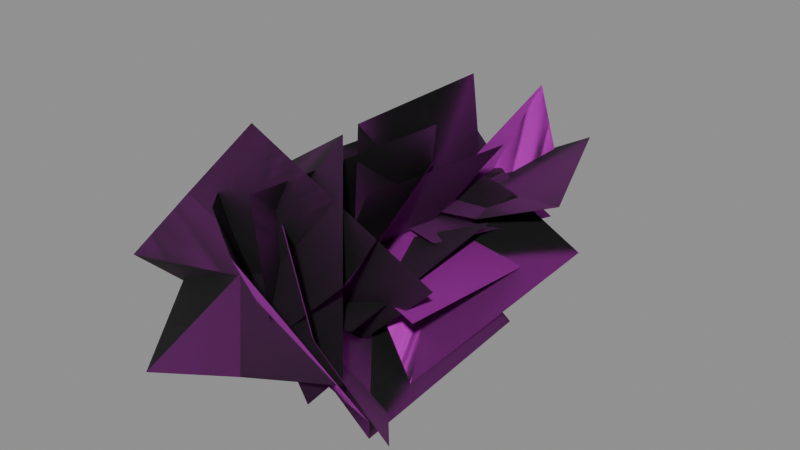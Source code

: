 # Source: BASE_CAVE2.blend  (saved by Blender 5.1.30; exported with 4.5.12 LTS)
import bpy
from mathutils import Matrix  # noqa: F401  (used for matrix-valued properties, if any)

bpy.ops.wm.read_factory_settings(use_empty=True)
scene = bpy.context.scene
scene.name = 'Scene'

# ---- images (referenced by path relative to the original .blend; pixels are not part of the script)
import os
ASSET_DIR = os.environ.get("B2B_ASSET_DIR", "")  # directory of the original .blend (textures are referenced by path, not embedded)
HERE = os.path.dirname(os.path.abspath(__file__))  # packed textures are extracted next to this script under _unpacked/

def load_image(name, relpath, width, height, colorspace="sRGB"):
    """Load a texture the original file referenced (path relative to the .blend, or extracted next to this script)."""
    p = next((c for c in (os.path.join(HERE, relpath), os.path.join(ASSET_DIR, relpath)) if relpath and os.path.exists(c)), "")
    if p:
        img = bpy.data.images.load(p, check_existing=True)
        img.name = name
    else:  # same state as the original file: an image datablock whose file is absent (Cycles renders it pink)
        img = bpy.data.images.new(name, width, height)
        img.source = "FILE"
        img.filepath = "//" + (relpath or name)
    img.colorspace_settings.name = colorspace
    return img
img_caveleaves_webp = load_image('CAVELEAVES.webp', 'CAVELEAVES.webp', 1024, 1024, 'sRGB')
img_caveleaves_masks_webp = load_image('CAVELEAVES.MASKS.webp', 'CAVELEAVES.MASKS.webp', 1024, 1024, 'Non-Color')
img_caveleaves_normal_webp = load_image('CAVELEAVES.NORMAL.webp', 'CAVELEAVES.NORMAL.webp', 1024, 1024, 'Non-Color')

# ---- materials (node trees are filled in below, after node groups)
mat_caveleaves_mat = bpy.data.materials.new('CaveLeaves_Mat')

# ---- material node trees
mat_caveleaves_mat.use_nodes = True; mat_caveleaves_mat.node_tree.nodes.clear()
_N = mat_caveleaves_mat.node_tree.nodes; _L = mat_caveleaves_mat.node_tree.links
n0 = _N.new('ShaderNodeOutputMaterial'); n0.name = 'Material Output'; n0.location = (600, 0)
n1 = _N.new('ShaderNodeBsdfPrincipled'); n1.name = 'Principled BSDF'; n1.location = (250, 0)
n2 = _N.new('ShaderNodeTexImage'); n2.name = 'Diffuse'; n2.location = (-700, 300)
n2.label = 'Diffuse'
n2.image = img_caveleaves_webp
n3 = _N.new('ShaderNodeTexImage'); n3.name = 'Masks'; n3.location = (-700, 0)
n3.label = 'Masks'
n3.image = img_caveleaves_masks_webp
n4 = _N.new('ShaderNodeSeparateColor'); n4.name = 'Separate Color'; n4.location = (-450, 0)
n5 = _N.new('ShaderNodeMath'); n5.name = 'Math'; n5.location = (-80, -60)
n5.operation = 'MULTIPLY'
n5.inputs[1].default_value = 0.9
n6 = _N.new('ShaderNodeTexImage'); n6.name = 'Normal'; n6.location = (-700, -350)
n6.label = 'Normal'
n6.image = img_caveleaves_normal_webp
n7 = _N.new('ShaderNodeSeparateColor'); n7.name = 'Separate Color.001'; n7.location = (-500, -350)
n8 = _N.new('ShaderNodeMath'); n8.name = 'Math.001'; n8.location = (-330, -420)
n8.operation = 'MULTIPLY_ADD'
n8.inputs[1].default_value = 2.0
n8.inputs[2].default_value = -1.0
n9 = _N.new('ShaderNodeMath'); n9.name = 'Math.002'; n9.location = (-330, -520)
n9.operation = 'MULTIPLY_ADD'
n9.inputs[1].default_value = 2.0
n9.inputs[2].default_value = -1.0
n10 = _N.new('ShaderNodeMath'); n10.name = 'Math.003'; n10.location = (-180, -470)
n11 = _N.new('ShaderNodeMath'); n11.name = 'Math.004'; n11.location = (-250, -420)
n11.operation = 'MULTIPLY'
n12 = _N.new('ShaderNodeMath'); n12.name = 'Math.005'; n12.location = (-250, -520)
n12.operation = 'MULTIPLY'
n13 = _N.new('ShaderNodeMath'); n13.name = 'Math.006'; n13.location = (-110, -470)
n13.operation = 'SUBTRACT'
n13.use_clamp = True
n13.inputs[0].default_value = 1.0
n14 = _N.new('ShaderNodeMath'); n14.name = 'Math.007'; n14.location = (-40, -470)
n14.operation = 'SQRT'
n15 = _N.new('ShaderNodeMath'); n15.name = 'Math.008'; n15.location = (30, -470)
n15.operation = 'MULTIPLY_ADD'
n16 = _N.new('ShaderNodeCombineColor'); n16.name = 'Combine Color'; n16.location = (-150, -350)
n17 = _N.new('ShaderNodeNormalMap'); n17.name = 'Normal Map'; n17.location = (0, -350)
_L.new(n1.outputs[0], n0.inputs[0])
_L.new(n2.outputs[0], n1.inputs[0])
_L.new(n3.outputs[0], n4.inputs[0])
_L.new(n4.outputs[0], n5.inputs[0])
_L.new(n5.outputs[0], n1.inputs[2])
_L.new(n4.outputs[1], n1.inputs[1])
_L.new(n6.outputs[0], n7.inputs[0])
_L.new(n7.outputs[0], n8.inputs[0])
_L.new(n7.outputs[1], n9.inputs[0])
_L.new(n8.outputs[0], n11.inputs[0])
_L.new(n8.outputs[0], n11.inputs[1])
_L.new(n11.outputs[0], n10.inputs[0])
_L.new(n9.outputs[0], n12.inputs[0])
_L.new(n9.outputs[0], n12.inputs[1])
_L.new(n12.outputs[0], n10.inputs[1])
_L.new(n10.outputs[0], n13.inputs[1])
_L.new(n13.outputs[0], n14.inputs[0])
_L.new(n14.outputs[0], n15.inputs[0])
_L.new(n7.outputs[0], n16.inputs[0])
_L.new(n7.outputs[1], n16.inputs[1])
_L.new(n15.outputs[0], n16.inputs[2])
_L.new(n16.outputs[0], n17.inputs[1])
_L.new(n17.outputs[0], n1.inputs[5])
_L.new(n2.outputs[1], n1.inputs[4])
n0.is_active_output = True

# ---- meshes
me_base_cave2 = bpy.data.meshes.new('BASE_CAVE2')
me_base_cave2.from_pydata([(-0.05286, -0.05627, -0.2625), (-0.1477, 0.05734, 0.01496), (-0.3242, -0.1998, -0.2881), (0.09515, 0.2671, 0.4663), (-0.2145, 0.3594, 0.2664), (-0.1477, 0.05734, 0.01496), (-0.2498, -0.03137, 0.2852), (0.007011, 0.09851, 0.009926), (-0.5244, -0.05289, -0.005562), (0.3853, 0.3232, 0.02814), (0.1636, 0.2822, -0.1962), (0.007011, 0.09851, 0.009926), (0.06769, 0.1261, -0.1354), (0.3042, -0.09027, 0.02502), (0.5244, -0.03998, -0.2438), (-0.3237, 0.3911, 0.01238), (0.06769, 0.1261, -0.1354), (-0.1395, 0.376, -0.2827), (-0.06131, 0.0368, -0.03976), (-0.1201, -0.05258, 0.2871), (0.1508, -0.2308, 0.2954), (-0.208, 0.4119, -0.3633), (-0.06131, 0.0368, -0.03976), (0.05789, 0.1844, -0.3589), (0.1315, 0.3486, -0.0816), (0.1213, 0.6616, -0.1111), (0.2915, 0.3367, -0.3445), (-0.1906, 1.073, 0.08936), (0.1821, 1.029, 0.0296), (0.1213, 0.6616, -0.1111), (0.03452, 0.2908, -0.01526), (0.0291, 0.686, -0.06204), (-0.2266, 0.2683, -0.3181), (0.1344, 1.025, 0.1985), (-0.05713, 0.9912, -0.05319), (0.0291, 0.686, -0.06204), (0.05948, 0.7056, 0.07922), (0.05789, 0.3481, 0.1036), (0.05383, 0.3772, 0.4534), (-0.05743, 1.035, -0.2715), (0.05948, 0.7056, 0.07922), (0.01672, 1.06, 0.06787), (0.0003595, 0.6362, 0.01062), (-0.007595, 0.2942, 0.04831), (-0.3318, 0.2932, 0.04291), (0.3386, 0.9932, -0.147), (0.0003595, 0.6362, 0.01062), (-0.008987, 0.9878, -0.1089), (-0.03265, 0.8931, -0.1609), (-0.03577, 1.135, -0.07526), (-0.1964, 0.9604, -0.3391), (0.06976, 1.347, 0.3096), (0.1144, 1.41, 0.009506), (-0.03577, 1.135, -0.07526), (-0.07159, 0.6416, 0.01859), (-0.0321, 0.9595, -0.034), (-0.3618, 0.7134, 0.1499), (0.2544, 1.168, -0.09192), (0.01562, 1.212, -0.0005836), (-0.0321, 0.9595, -0.034), (0.08093, 1.099, -0.02), (0.176, 0.8232, 0.004791), (0.4297, 0.9233, 0.0921), (-0.2812, 1.277, -0.03123), (0.08093, 1.099, -0.02), (-0.01479, 1.373, -0.006988), (0.01269, 0.9316, 0.01608), (0.02333, 0.6562, 0.07153), (-0.07446, 0.6948, 0.3145), (0.006832, 1.179, -0.325), (0.01269, 0.9316, 0.01608), (-0.06488, 1.216, -0.05136), (-0.1127, 0.08289, -0.08221), (-0.126, 0.3958, -0.05396), (-0.4106, 0.0708, -0.004913), (0.2375, 0.8071, 0.01935), (-0.07166, 0.7637, -0.1973), (-0.126, 0.3958, -0.05396), (0.003096, 0.0249, -0.06229), (-0.02557, 0.4202, -0.02493), (-0.02034, 0.002445, 0.3367), (0.0802, 0.7593, -0.2852), (0.04248, 0.7256, 0.02875), (-0.02557, 0.4202, -0.02493), (0.05093, 0.4397, -0.1475), (0.06903, 0.08228, -0.1638), (0.3154, 0.1115, -0.4121), (-0.1093, 0.7695, 0.1857), (0.05093, 0.4397, -0.1475), (0.07373, 0.7939, -0.1096), (0.04562, 0.3704, -0.0571), (0.07758, 0.02853, -0.07861), (0.3066, 0.02744, 0.151), (-0.3069, 0.7275, -0.1794), (0.04562, 0.3704, -0.0571), (-0.03091, 0.7217, 0.03528), (-0.0001354, -0.202, 0.0001354), (-0.0001354, -0.2017, -0.0001354), (-0.0001354, -0.202, -0.0001354), (-0.0001354, -0.2017, 0.0001354), (0.0001354, -0.202, -0.0001354), (0.0001354, -0.2017, 0.0001354), (0.0001354, -0.202, 0.0001354), (0.0001354, -0.2017, -0.0001354), (-0.0001354, -0.2017, -0.0001354), (0.0001354, -0.2017, 0.0001354), (0.0001354, -0.2017, -0.0001354), (-0.0001354, -0.2017, 0.0001354), (-0.0001354, -0.2017, 0.0001354), (0.0001354, -0.202, 0.0001354), (0.0001354, -0.2017, 0.0001354), (-0.0001354, -0.202, 0.0001354), (-0.0001354, -0.202, 0.0001354), (0.0001354, -0.202, -0.0001354), (0.0001354, -0.202, 0.0001354), (-0.0001354, -0.202, -0.0001354), (-0.0001354, -0.202, -0.0001354), (0.0001354, -0.2017, -0.0001354), (0.0001354, -0.202, -0.0001354), (-0.0001354, -0.2017, -0.0001354), (-0.1477, 0.05734, 0.01496), (-0.5073, 0.3643, 0.1776), (-0.3242, -0.1998, -0.2881), (-0.2145, 0.3594, 0.2664), (0.311, 0.008873, -0.1646), (-0.1477, 0.05734, 0.01496), (-0.05286, -0.05627, -0.2625), (0.09515, 0.2671, 0.4663), (0.007011, 0.09851, 0.009926), (-0.1423, 0.3425, -0.3972), (-0.5244, -0.05289, -0.005562), (0.1636, 0.2822, -0.1962), (-0.08386, 0.08447, 0.5117), (0.007011, 0.09851, 0.009926), (-0.2498, -0.03137, 0.2852), (0.3853, 0.3232, 0.02814), (0.1023, 0.4478, -0.5117), (0.06769, 0.1261, -0.1354), (0.5244, -0.03998, -0.2438), (-0.1395, 0.376, -0.2827), (0.06769, 0.1261, -0.1354), (0.1586, -0.04385, 0.3115), (0.3042, -0.09027, 0.02502), (-0.3237, 0.3911, 0.01238), (0.3691, 0.05286, -0.2908), (-0.06131, 0.0368, -0.03976), (0.1508, -0.2308, 0.2954), (0.05789, 0.1844, -0.3589), (-0.06131, 0.0368, -0.03976), (-0.3438, 0.2439, 0.3184), (-0.1201, -0.05258, 0.2871), (-0.208, 0.4119, -0.3633), (0.1213, 0.6616, -0.1111), (0.4521, 1.036, -0.115), (0.2915, 0.3367, -0.3445), (0.1821, 1.029, 0.0296), (-0.1676, 0.3616, 0.1565), (0.1213, 0.6616, -0.1111), (0.1315, 0.3486, -0.0816), (-0.1906, 1.073, 0.08936), (0.0291, 0.686, -0.06204), (-0.3655, 0.9253, -0.2487), (-0.2266, 0.2683, -0.3181), (-0.05713, 0.9912, -0.05319), (0.1393, 0.3137, 0.2693), (0.0291, 0.686, -0.06204), (0.03452, 0.2908, -0.01526), (0.1344, 1.025, 0.1985), (-0.03156, 1.068, 0.405), (0.05948, 0.7056, 0.07922), (0.05383, 0.3772, 0.4534), (0.01672, 1.06, 0.06787), (0.05948, 0.7056, 0.07922), (-0.05258, 0.3237, -0.2007), (0.05789, 0.3481, 0.1036), (-0.05743, 1.035, -0.2715), (-0.3416, 0.9409, -0.1865), (0.0003595, 0.6362, 0.01062), (-0.3318, 0.2932, 0.04291), (-0.008987, 0.9878, -0.1089), (0.0003595, 0.6362, 0.01062), (0.3435, 0.2817, -0.07617), (-0.007595, 0.2942, 0.04831), (0.3386, 0.9932, -0.147), (-0.03577, 1.135, -0.07526), (0.07117, 1.501, -0.2194), (-0.1964, 0.9604, -0.3391), (0.1144, 1.41, 0.009506), (0.07684, 0.7969, 0.1151), (-0.03577, 1.135, -0.07526), (-0.03265, 0.8931, -0.1609), (0.06976, 1.347, 0.3096), (-0.0321, 0.9595, -0.034), (-0.2109, 1.24, 0.1981), (-0.3618, 0.7134, 0.1499), (0.01562, 1.212, -0.0005836), (0.1722, 0.5986, 0.003332), (-0.0321, 0.9595, -0.034), (-0.07159, 0.6416, 0.01859), (0.2544, 1.168, -0.09192), (0.2229, 1.454, 0.1126), (0.08093, 1.099, -0.02), (0.4297, 0.9233, 0.0921), (-0.01479, 1.373, -0.006988), (0.08093, 1.099, -0.02), (-0.07324, 0.7344, 0.01733), (0.176, 0.8232, 0.004791), (-0.2812, 1.277, -0.03123), (-0.2222, 1.219, 0.1818), (0.01269, 0.9316, 0.01608), (-0.07446, 0.6948, 0.3145), (-0.06488, 1.216, -0.05136), (0.01269, 0.9316, 0.01608), (0.02931, 0.604, -0.228), (0.02333, 0.6562, 0.07153), (0.006832, 1.179, -0.325), (-0.126, 0.3958, -0.05396), (-0.3662, 0.771, -0.2812), (-0.4106, 0.0708, -0.004913), (-0.07166, 0.7637, -0.1973), (0.2676, 0.0957, -0.04486), (-0.126, 0.3958, -0.05396), (-0.1127, 0.08289, -0.08221), (0.2375, 0.8071, 0.01935), (-0.02557, 0.4202, -0.02493), (0.1278, 0.6592, 0.3838), (-0.02034, 0.002445, 0.3367), (0.04248, 0.7256, 0.02875), (0.126, 0.04791, -0.3394), (-0.02557, 0.4202, -0.02493), (0.003096, 0.0249, -0.06229), (0.0802, 0.7593, -0.2852), (0.3433, 0.8032, -0.3181), (0.05093, 0.4397, -0.1475), (0.3154, 0.1115, -0.4121), (0.07373, 0.7939, -0.1096), (0.05093, 0.4397, -0.1475), (-0.06348, 0.05786, 0.1315), (0.06903, 0.08228, -0.1638), (-0.1093, 0.7695, 0.1857), (0.1538, 0.6748, 0.3225), (0.04562, 0.3704, -0.0571), (0.3066, 0.02744, 0.151), (-0.03091, 0.7217, 0.03528), (0.04562, 0.3704, -0.0571), (-0.2612, 0.01587, -0.2338), (0.07758, 0.02853, -0.07861), (-0.3069, 0.7275, -0.1794)], [], [(0, 1, 2), (3, 4, 5), (6, 7, 8), (9, 10, 11), (12, 13, 14), (15, 16, 17), (18, 19, 20), (21, 22, 23), (24, 25, 26), (27, 28, 29), (30, 31, 32), (33, 34, 35), (36, 37, 38), (39, 40, 41), (42, 43, 44), (45, 46, 47), (48, 49, 50), (51, 52, 53), (54, 55, 56), (57, 58, 59), (60, 61, 62), (63, 64, 65), (66, 67, 68), (69, 70, 71), (72, 73, 74), (75, 76, 77), (78, 79, 80), (81, 82, 83), (84, 85, 86), (87, 88, 89), (90, 91, 92), (93, 94, 95), (96, 97, 98), (99, 97, 96), (100, 101, 102), (103, 101, 100), (104, 105, 106), (107, 105, 104), (108, 109, 110), (111, 109, 108), (112, 113, 114), (115, 113, 112), (116, 117, 118), (119, 117, 116), (120, 121, 122), (123, 121, 120), (124, 125, 126), (127, 125, 124), (128, 129, 130), (131, 129, 128), (132, 133, 134), (135, 133, 132), (136, 137, 138), (139, 137, 136), (140, 141, 142), (143, 141, 140), (144, 145, 146), (147, 145, 144), (148, 149, 150), (151, 149, 148), (152, 153, 154), (155, 153, 152), (156, 157, 158), (159, 157, 156), (160, 161, 162), (163, 161, 160), (164, 165, 166), (167, 165, 164), (168, 169, 170), (171, 169, 168), (172, 173, 174), (175, 173, 172), (176, 177, 178), (179, 177, 176), (180, 181, 182), (183, 181, 180), (184, 185, 186), (187, 185, 184), (188, 189, 190), (191, 189, 188), (192, 193, 194), (195, 193, 192), (196, 197, 198), (199, 197, 196), (200, 201, 202), (203, 201, 200), (204, 205, 206), (207, 205, 204), (208, 209, 210), (211, 209, 208), (212, 213, 214), (215, 213, 212), (216, 217, 218), (219, 217, 216), (220, 221, 222), (223, 221, 220), (224, 225, 226), (227, 225, 224), (228, 229, 230), (231, 229, 228), (232, 233, 234), (235, 233, 232), (236, 237, 238), (239, 237, 236), (240, 241, 242), (243, 241, 240), (244, 245, 246), (247, 245, 244)])
me_base_cave2.polygons.foreach_set('use_smooth', [True] * 108)
_uv = me_base_cave2.uv_layers.new(name='UVMap')
_uv.uv.foreach_set('vector', [0.7344, 1.0, 0.7344, 0.5605, 0.9268, 1.0, 0.4365, 0.0, 0.7314, 0.0, 0.7344, 0.5605, 0.2686, 1.0, 0.2632, 0.4438, 0.00639, 1.0, 0.4365, 0.0, 0.2549, 0.0, 0.2632, 0.4438, 0.7056, 0.499, 0.6973, 1.0, 0.9268, 1.0, 0.4365, 0.0, 0.7056, 0.499, 0.7085, 0.0, 0.2279, 0.5195, 0.2206, 1.0, 0.00639, 1.0, 0.4365, 0.0, 0.2279, 0.5195, 0.2343, 0.0, 0.7344, 1.0, 0.7344, 0.5605, 0.9268, 1.0, 0.4365, 0.0, 0.7314, 0.0, 0.7344, 0.5605, 0.2686, 1.0, 0.2632, 0.4438, 0.00639, 1.0, 0.4365, 0.0, 0.2549, 0.0, 0.2632, 0.4438, 0.7056, 0.499, 0.6973, 1.0, 0.9268, 1.0, 0.4365, 0.0, 0.7056, 0.499, 0.7085, 0.0, 0.2279, 0.5195, 0.2206, 1.0, 0.00639, 1.0, 0.4365, 0.0, 0.2279, 0.5195, 0.2343, 0.0, 0.7344, 1.0, 0.7344, 0.5605, 0.9268, 1.0, 0.4365, 0.0, 0.7314, 0.0, 0.7344, 0.5605, 0.2686, 1.0, 0.2632, 0.4438, 0.00639, 1.0, 0.4365, 0.0, 0.2549, 0.0, 0.2632, 0.4438, 0.7056, 0.499, 0.6973, 1.0, 0.9268, 1.0, 0.4365, 0.0, 0.7056, 0.499, 0.7085, 0.0, 0.2279, 0.5195, 0.2206, 1.0, 0.00639, 1.0, 0.4365, 0.0, 0.2279, 0.5195, 0.2343, 0.0, 0.7344, 1.0, 0.7344, 0.5605, 0.9268, 1.0, 0.4365, 0.0, 0.7314, 0.0, 0.7344, 0.5605, 0.2686, 1.0, 0.2632, 0.4438, 0.00639, 1.0, 0.4365, 0.0, 0.2549, 0.0, 0.2632, 0.4438, 0.7056, 0.499, 0.6973, 1.0, 0.9268, 1.0, 0.4365, 0.0, 0.7056, 0.499, 0.7085, 0.0, 0.2279, 0.5195, 0.2206, 1.0, 0.00639, 1.0, 0.4365, 0.0, 0.2279, 0.5195, 0.2343, 0.0, 0.125, 0.25, 0.375, 0.0, 0.375, 0.25, 0.125, 0.0, 0.375, 0.0, 0.125, 0.25, 0.625, 0.25, 0.875, 0.0, 0.875, 0.25, 0.625, 0.0, 0.875, 0.0, 0.625, 0.25, 0.375, 1.0, 0.625, 0.75, 0.625, 1.0, 0.375, 0.75, 0.625, 0.75, 0.375, 1.0, 0.375, 0.75, 0.625, 0.5, 0.625, 0.75, 0.375, 0.5, 0.625, 0.5, 0.375, 0.75, 0.375, 0.5, 0.625, 0.25, 0.625, 0.5, 0.375, 0.25, 0.625, 0.25, 0.375, 0.5, 0.375, 0.25, 0.625, 0.0, 0.625, 0.25, 0.375, 0.0, 0.625, 0.0, 0.375, 0.25, 0.7344, 0.5605, 0.9268, 0.0, 0.9268, 1.0, 0.7314, 0.0, 0.9268, 0.0, 0.7344, 0.5605, 0.4365, 1.0, 0.7344, 0.5605, 0.7344, 1.0, 0.4365, 0.0, 0.7344, 0.5605, 0.4365, 1.0, 0.2632, 0.4438, 0.00639, 0.0, 0.00639, 1.0, 0.2549, 0.0, 0.00639, 0.0, 0.2632, 0.4438, 0.4365, 1.0, 0.2632, 0.4438, 0.2686, 1.0, 0.4365, 0.0, 0.2632, 0.4438, 0.4365, 1.0, 0.9268, 0.0, 0.7056, 0.499, 0.9268, 1.0, 0.7085, 0.0, 0.7056, 0.499, 0.9268, 0.0, 0.7056, 0.499, 0.4365, 1.0, 0.6973, 1.0, 0.4365, 0.0, 0.4365, 1.0, 0.7056, 0.499, 0.00639, 0.0, 0.2279, 0.5195, 0.00639, 1.0, 0.2343, 0.0, 0.2279, 0.5195, 0.00639, 0.0, 0.2279, 0.5195, 0.4365, 1.0, 0.2206, 1.0, 0.4365, 0.0, 0.4365, 1.0, 0.2279, 0.5195, 0.7344, 0.5605, 0.9268, 0.0, 0.9268, 1.0, 0.7314, 0.0, 0.9268, 0.0, 0.7344, 0.5605, 0.4365, 1.0, 0.7344, 0.5605, 0.7344, 1.0, 0.4365, 0.0, 0.7344, 0.5605, 0.4365, 1.0, 0.2632, 0.4438, 0.00639, 0.0, 0.00639, 1.0, 0.2549, 0.0, 0.00639, 0.0, 0.2632, 0.4438, 0.4365, 1.0, 0.2632, 0.4438, 0.2686, 1.0, 0.4365, 0.0, 0.2632, 0.4438, 0.4365, 1.0, 0.9268, 0.0, 0.7056, 0.499, 0.9268, 1.0, 0.7085, 0.0, 0.7056, 0.499, 0.9268, 0.0, 0.7056, 0.499, 0.4365, 1.0, 0.6973, 1.0, 0.4365, 0.0, 0.4365, 1.0, 0.7056, 0.499, 0.00639, 0.0, 0.2279, 0.5195, 0.00639, 1.0, 0.2343, 0.0, 0.2279, 0.5195, 0.00639, 0.0, 0.2279, 0.5195, 0.4365, 1.0, 0.2206, 1.0, 0.4365, 0.0, 0.4365, 1.0, 0.2279, 0.5195, 0.7344, 0.5605, 0.9268, 0.0, 0.9268, 1.0, 0.7314, 0.0, 0.9268, 0.0, 0.7344, 0.5605, 0.4365, 1.0, 0.7344, 0.5605, 0.7344, 1.0, 0.4365, 0.0, 0.7344, 0.5605, 0.4365, 1.0, 0.2632, 0.4438, 0.00639, 0.0, 0.00639, 1.0, 0.2549, 0.0, 0.00639, 0.0, 0.2632, 0.4438, 0.4365, 1.0, 0.2632, 0.4438, 0.2686, 1.0, 0.4365, 0.0, 0.2632, 0.4438, 0.4365, 1.0, 0.9268, 0.0, 0.7056, 0.499, 0.9268, 1.0, 0.7085, 0.0, 0.7056, 0.499, 0.9268, 0.0, 0.7056, 0.499, 0.4365, 1.0, 0.6973, 1.0, 0.4365, 0.0, 0.4365, 1.0, 0.7056, 0.499, 0.00639, 0.0, 0.2279, 0.5195, 0.00639, 1.0, 0.2343, 0.0, 0.2279, 0.5195, 0.00639, 0.0, 0.2279, 0.5195, 0.4365, 1.0, 0.2206, 1.0, 0.4365, 0.0, 0.4365, 1.0, 0.2279, 0.5195, 0.7344, 0.5605, 0.9268, 0.0, 0.9268, 1.0, 0.7314, 0.0, 0.9268, 0.0, 0.7344, 0.5605, 0.4365, 1.0, 0.7344, 0.5605, 0.7344, 1.0, 0.4365, 0.0, 0.7344, 0.5605, 0.4365, 1.0, 0.2632, 0.4438, 0.00639, 0.0, 0.00639, 1.0, 0.2549, 0.0, 0.00639, 0.0, 0.2632, 0.4438, 0.4365, 1.0, 0.2632, 0.4438, 0.2686, 1.0, 0.4365, 0.0, 0.2632, 0.4438, 0.4365, 1.0, 0.9268, 0.0, 0.7056, 0.499, 0.9268, 1.0, 0.7085, 0.0, 0.7056, 0.499, 0.9268, 0.0, 0.7056, 0.499, 0.4365, 1.0, 0.6973, 1.0, 0.4365, 0.0, 0.4365, 1.0, 0.7056, 0.499, 0.00639, 0.0, 0.2279, 0.5195, 0.00639, 1.0, 0.2343, 0.0, 0.2279, 0.5195, 0.00639, 0.0, 0.2279, 0.5195, 0.4365, 1.0, 0.2206, 1.0, 0.4365, 0.0, 0.4365, 1.0, 0.2279, 0.5195])
_ca = me_base_cave2.color_attributes.new('Col', 'FLOAT_COLOR', 'CORNER')
_ca.data.foreach_set('color', [0.0001384, 0.0001384, 0.0001384, 0.003922, 0.0004152, 0.0004152, 0.0004152, 0.003922, 0.0005383, 0.0005383, 0.0005383, 0.003922, 0.001461, 0.001461, 0.001461, 0.003922, 0.001707, 0.001707, 0.001707, 0.003922, 0.0004152, 0.0004152, 0.0004152, 0.003922, 0.00223, 0.00223, 0.00223, 0.003922, 0.0, 0.0, 0.0, 0.003922, 0.002753, 0.002753, 0.002753, 0.003922, 0.001769, 0.001769, 0.001769, 0.003922, 0.0002922, 0.0002922, 0.0002922, 0.003922, 0.0, 0.0, 0.0, 0.003922, 0.0006305, 0.0006305, 0.0006305, 0.003922, 0.002168, 0.002168, 0.002168, 0.003922, 0.002599, 0.002599, 0.002599, 0.003922, 0.001522, 0.001522, 0.001522, 0.003922, 0.0006305, 0.0006305, 0.0006305, 0.003922, 0.001215, 0.001215, 0.001215, 0.003922, 7.689e-05, 7.689e-05, 7.689e-05, 0.003922, 0.0009996, 0.0009996, 0.0009996, 0.003922, 0.002261, 0.002261, 0.002261, 0.003922, 0.001522, 0.001522, 0.001522, 0.003922, 7.689e-05, 7.689e-05, 7.689e-05, 0.003922, 0.0007843, 0.0007843, 0.0007843, 0.003922, 0.0, 0.0, 0.0, 0.003922, 0.0002307, 0.0002307, 0.0002307, 0.003922, 0.0002307, 0.0002307, 0.0002307, 0.003922, 0.001861, 0.001861, 0.001861, 0.003922, 0.0001077, 0.0001077, 0.0001077, 0.003922, 0.0002307, 0.0002307, 0.0002307, 0.003922, 1.538e-05, 1.538e-05, 1.538e-05, 0.003922, 0.0, 0.0, 0.0, 0.003922, 0.001123, 0.001123, 0.001123, 0.003922, 0.001338, 0.001338, 0.001338, 0.003922, 0.0008766, 0.0008766, 0.0008766, 0.003922, 0.0, 0.0, 0.0, 0.003922, 7.689e-05, 7.689e-05, 7.689e-05, 0.003922, 1.538e-05, 1.538e-05, 1.538e-05, 0.003922, 0.001984, 0.001984, 0.001984, 0.003922, 0.0007843, 0.0007843, 0.0007843, 0.003922, 7.689e-05, 7.689e-05, 7.689e-05, 0.003922, 0.0009689, 0.0009689, 0.0009689, 0.003922, 0.0, 0.0, 0.0, 0.003922, 0.0, 0.0, 0.0, 0.003922, 0.0008151, 0.0008151, 0.0008151, 0.003922, 0.002322, 0.002322, 0.002322, 0.003922, 0.0, 0.0, 0.0, 0.003922, 0.0003537, 0.0003537, 0.0003537, 0.003922, 0.0008458, 0.0008458, 0.0008458, 0.003922, 0.001338, 0.001338, 0.001338, 0.003922, 0.002384, 0.002384, 0.002384, 0.003922, 0.003122, 0.003122, 0.003122, 0.003922, 0.002937, 0.002937, 0.002937, 0.003922, 0.001338, 0.001338, 0.001338, 0.003922, 0.0002307, 0.0002307, 0.0002307, 0.003922, 0.0, 0.0, 0.0, 0.003922, 0.001738, 0.001738, 0.001738, 0.003922, 0.001615, 0.001615, 0.001615, 0.003922, 0.0009381, 0.0009381, 0.0009381, 0.003922, 0.0, 0.0, 0.0, 0.003922, 0.0009842, 0.0009842, 0.0009842, 0.003922, 0.001338, 0.001338, 0.001338, 0.003922, 0.00223, 0.00223, 0.00223, 0.003922, 0.00263, 0.00263, 0.00263, 0.003922, 0.0009842, 0.0009842, 0.0009842, 0.003922, 0.002476, 0.002476, 0.002476, 0.003922, 0.0003537, 0.0003537, 0.0003537, 0.003922, 0.0, 0.0, 0.0, 0.003922, 0.001522, 0.001522, 0.001522, 0.003922, 0.002076, 0.002076, 0.002076, 0.003922, 0.0003537, 0.0003537, 0.0003537, 0.003922, 0.001676, 0.001676, 0.001676, 0.003922, 0.0, 0.0, 0.0, 0.003922, 0.0001692, 0.0001692, 0.0001692, 0.003922, 0.00143, 0.00143, 0.00143, 0.003922, 0.001646, 0.001646, 0.001646, 0.003922, 0.0005075, 0.0005075, 0.0005075, 0.003922, 0.0001692, 0.0001692, 0.0001692, 0.003922, 0.0, 0.0, 0.0, 0.003922, 0.0, 0.0, 0.0, 0.003922, 0.001092, 0.001092, 0.001092, 0.003922, 0.00143, 0.00143, 0.00143, 0.003922, 0.0001077, 0.0001077, 0.0001077, 0.003922, 0.0, 0.0, 0.0, 0.003922, 0.0001384, 0.0001384, 0.0001384, 0.003922, 0.0, 0.0, 0.0, 0.003922, 0.001307, 0.001307, 0.001307, 0.003922, 0.0005383, 0.0005383, 0.0005383, 0.003922, 0.0001384, 0.0001384, 0.0001384, 0.003922, 0.0003845, 0.0003845, 0.0003845, 0.003922, 0.0, 0.0, 0.0, 0.003922, 4.614e-05, 4.614e-05, 4.614e-05, 0.003922, 0.0009996, 0.0009996, 0.0009996, 0.003922, 0.00143, 0.00143, 0.00143, 0.003922, 0.0, 0.0, 0.0, 0.003922, 0.0004152, 0.0004152, 0.0004152, 0.003922, 0.0007228, 0.0007228, 0.0007228, 0.003922, 0.0007228, 0.0007228, 0.0007228, 0.003922, 0.0007228, 0.0007228, 0.0007228, 0.003922, 0.0007228, 0.0007228, 0.0007228, 0.003922, 0.0007228, 0.0007228, 0.0007228, 0.003922, 0.0007228, 0.0007228, 0.0007228, 0.003922, 0.0006613, 0.0006613, 0.0006613, 0.003922, 0.0006459, 0.0006459, 0.0006459, 0.003922, 0.0006459, 0.0006459, 0.0006459, 0.003922, 0.0006459, 0.0006459, 0.0006459, 0.003922, 0.0006459, 0.0006459, 0.0006459, 0.003922, 0.0006613, 0.0006613, 0.0006613, 0.003922, 0.001323, 0.001323, 0.001323, 0.003922, 0.001323, 0.001323, 0.001323, 0.003922, 0.001323, 0.001323, 0.001323, 0.003922, 0.001323, 0.001323, 0.001323, 0.003922, 0.001323, 0.001323, 0.001323, 0.003922, 0.001323, 0.001323, 0.001323, 0.003922, 0.0006151, 0.0006151, 0.0006151, 0.003922, 0.0006151, 0.0006151, 0.0006151, 0.003922, 0.0006151, 0.0006151, 0.0006151, 0.003922, 0.0006151, 0.0006151, 0.0006151, 0.003922, 0.0006151, 0.0006151, 0.0006151, 0.003922, 0.0006151, 0.0006151, 0.0006151, 0.003922, 0.0001384, 0.0001384, 0.0001384, 0.003922, 0.0001384, 0.0001384, 0.0001384, 0.003922, 0.0001384, 0.0001384, 0.0001384, 0.003922, 0.0001384, 0.0001384, 0.0001384, 0.003922, 0.0001384, 0.0001384, 0.0001384, 0.003922, 0.0001384, 0.0001384, 0.0001384, 0.003922, 0.000892, 0.000892, 0.000892, 0.003922, 0.000892, 0.000892, 0.000892, 0.003922, 0.000892, 0.000892, 0.000892, 0.003922, 0.000892, 0.000892, 0.000892, 0.003922, 0.000892, 0.000892, 0.000892, 0.003922, 0.000892, 0.000892, 0.000892, 0.003922, 0.0004152, 0.0004152, 0.0004152, 0.003922, 0.001892, 0.001892, 0.001892, 0.003922, 0.0005383, 0.0005383, 0.0005383, 0.003922, 0.001707, 0.001707, 0.001707, 0.003922, 0.001892, 0.001892, 0.001892, 0.003922, 0.0004152, 0.0004152, 0.0004152, 0.003922, 0.0, 0.0, 0.0, 0.003922, 0.0004152, 0.0004152, 0.0004152, 0.003922, 0.0001384, 0.0001384, 0.0001384, 0.003922, 0.001461, 0.001461, 0.001461, 0.003922, 0.0004152, 0.0004152, 0.0004152, 0.003922, 0.0, 0.0, 0.0, 0.003922, 0.0, 0.0, 0.0, 0.003922, 0.002076, 0.002076, 0.002076, 0.003922, 0.002753, 0.002753, 0.002753, 0.003922, 0.0002922, 0.0002922, 0.0002922, 0.003922, 0.002076, 0.002076, 0.002076, 0.003922, 0.0, 0.0, 0.0, 0.003922, 0.00263, 0.00263, 0.00263, 0.003922, 0.0, 0.0, 0.0, 0.003922, 0.00223, 0.00223, 0.00223, 0.003922, 0.001769, 0.001769, 0.001769, 0.003922, 0.0, 0.0, 0.0, 0.003922, 0.00263, 0.00263, 0.00263, 0.003922, 0.002076, 0.002076, 0.002076, 0.003922, 0.0006305, 0.0006305, 0.0006305, 0.003922, 0.002599, 0.002599, 0.002599, 0.003922, 0.001215, 0.001215, 0.001215, 0.003922, 0.0006305, 0.0006305, 0.0006305, 0.003922, 0.002076, 0.002076, 0.002076, 0.003922, 0.0006305, 0.0006305, 0.0006305, 0.003922, 0.002261, 0.002261, 0.002261, 0.003922, 0.002168, 0.002168, 0.002168, 0.003922, 0.001522, 0.001522, 0.001522, 0.003922, 0.002261, 0.002261, 0.002261, 0.003922, 0.0006305, 0.0006305, 0.0006305, 0.003922, 0.0005383, 0.0005383, 0.0005383, 0.003922, 7.689e-05, 7.689e-05, 7.689e-05, 0.003922, 0.002261, 0.002261, 0.002261, 0.003922, 0.0007843, 0.0007843, 0.0007843, 0.003922, 7.689e-05, 7.689e-05, 7.689e-05, 0.003922, 0.0005383, 0.0005383, 0.0005383, 0.003922, 7.689e-05, 7.689e-05, 7.689e-05, 0.003922, 0.001953, 0.001953, 0.001953, 0.003922, 0.0009996, 0.0009996, 0.0009996, 0.003922, 0.001522, 0.001522, 0.001522, 0.003922, 0.001953, 0.001953, 0.001953, 0.003922, 7.689e-05, 7.689e-05, 7.689e-05, 0.003922, 0.0002307, 0.0002307, 0.0002307, 0.003922, 0.002814, 0.002814, 0.002814, 0.003922, 0.0002307, 0.0002307, 0.0002307, 0.003922, 0.0001077, 0.0001077, 0.0001077, 0.003922, 0.002814, 0.002814, 0.002814, 0.003922, 0.0002307, 0.0002307, 0.0002307, 0.003922, 0.001092, 0.001092, 0.001092, 0.003922, 0.0002307, 0.0002307, 0.0002307, 0.003922, 0.0, 0.0, 0.0, 0.003922, 0.001861, 0.001861, 0.001861, 0.003922, 0.0002307, 0.0002307, 0.0002307, 0.003922, 0.001092, 0.001092, 0.001092, 0.003922, 0.0, 0.0, 0.0, 0.003922, 0.002199, 0.002199, 0.002199, 0.003922, 0.001123, 0.001123, 0.001123, 0.003922, 0.0008766, 0.0008766, 0.0008766, 0.003922, 0.002199, 0.002199, 0.002199, 0.003922, 0.0, 0.0, 0.0, 0.003922, 0.0009073, 0.0009073, 0.0009073, 0.003922, 0.0, 0.0, 0.0, 0.003922, 1.538e-05, 1.538e-05, 1.538e-05, 0.003922, 0.001338, 0.001338, 0.001338, 0.003922, 0.0, 0.0, 0.0, 0.003922, 0.0009073, 0.0009073, 0.0009073, 0.003922, 0.002384, 0.002384, 0.002384, 0.003922, 7.689e-05, 7.689e-05, 7.689e-05, 0.003922, 0.001984, 0.001984, 0.001984, 0.003922, 0.0009689, 0.0009689, 0.0009689, 0.003922, 7.689e-05, 7.689e-05, 7.689e-05, 0.003922, 0.002384, 0.002384, 0.002384, 0.003922, 7.689e-05, 7.689e-05, 7.689e-05, 0.003922, 0.0002307, 0.0002307, 0.0002307, 0.003922, 1.538e-05, 1.538e-05, 1.538e-05, 0.003922, 0.0007843, 0.0007843, 0.0007843, 0.003922, 0.0002307, 0.0002307, 0.0002307, 0.003922, 7.689e-05, 7.689e-05, 7.689e-05, 0.003922, 0.001769, 0.001769, 0.001769, 0.003922, 0.0, 0.0, 0.0, 0.003922, 0.0008151, 0.0008151, 0.0008151, 0.003922, 0.0003537, 0.0003537, 0.0003537, 0.003922, 0.0, 0.0, 0.0, 0.003922, 0.001769, 0.001769, 0.001769, 0.003922, 0.0, 0.0, 0.0, 0.003922, 0.0009689, 0.0009689, 0.0009689, 0.003922, 0.0, 0.0, 0.0, 0.003922, 0.002322, 0.002322, 0.002322, 0.003922, 0.0009689, 0.0009689, 0.0009689, 0.003922, 0.0, 0.0, 0.0, 0.003922, 0.001338, 0.001338, 0.001338, 0.003922, 0.003491, 0.003491, 0.003491, 0.003922, 0.002384, 0.002384, 0.002384, 0.003922, 0.002937, 0.002937, 0.002937, 0.003922, 0.003491, 0.003491, 0.003491, 0.003922, 0.001338, 0.001338, 0.001338, 0.003922, 0.0005383, 0.0005383, 0.0005383, 0.003922, 0.001338, 0.001338, 0.001338, 0.003922, 0.0008458, 0.0008458, 0.0008458, 0.003922, 0.003122, 0.003122, 0.003122, 0.003922, 0.001338, 0.001338, 0.001338, 0.003922, 0.0005383, 0.0005383, 0.0005383, 0.003922, 0.0, 0.0, 0.0, 0.003922, 0.002445, 0.002445, 0.002445, 0.003922, 0.001738, 0.001738, 0.001738, 0.003922, 0.0009381, 0.0009381, 0.0009381, 0.003922, 0.002445, 0.002445, 0.002445, 0.003922, 0.0, 0.0, 0.0, 0.003922, 0.001522, 0.001522, 0.001522, 0.003922, 0.0, 0.0, 0.0, 0.003922, 0.0002307, 0.0002307, 0.0002307, 0.003922, 0.001615, 0.001615, 0.001615, 0.003922, 0.0, 0.0, 0.0, 0.003922, 0.001522, 0.001522, 0.001522, 0.003922, 0.002999, 0.002999, 0.002999, 0.003922, 0.0009842, 0.0009842, 0.0009842, 0.003922, 0.00223, 0.00223, 0.00223, 0.003922, 0.002476, 0.002476, 0.002476, 0.003922, 0.0009842, 0.0009842, 0.0009842, 0.003922, 0.002999, 0.002999, 0.002999, 0.003922, 0.0009842, 0.0009842, 0.0009842, 0.003922, 0.0001692, 0.0001692, 0.0001692, 0.003922, 0.001338, 0.001338, 0.001338, 0.003922, 0.00263, 0.00263, 0.00263, 0.003922, 0.0001692, 0.0001692, 0.0001692, 0.003922, 0.0009842, 0.0009842, 0.0009842, 0.003922, 0.002445, 0.002445, 0.002445, 0.003922, 0.0003537, 0.0003537, 0.0003537, 0.003922, 0.001522, 0.001522, 0.001522, 0.003922, 0.001676, 0.001676, 0.001676, 0.003922, 0.0003537, 0.0003537, 0.0003537, 0.003922, 0.002445, 0.002445, 0.002445, 0.003922, 0.0003537, 0.0003537, 0.0003537, 0.003922, 0.001276, 0.001276, 0.001276, 0.003922, 0.0, 0.0, 0.0, 0.003922, 0.002076, 0.002076, 0.002076, 0.003922, 0.001276, 0.001276, 0.001276, 0.003922, 0.0003537, 0.0003537, 0.0003537, 0.003922, 0.0001692, 0.0001692, 0.0001692, 0.003922, 0.002199, 0.002199, 0.002199, 0.003922, 0.00143, 0.00143, 0.00143, 0.003922, 0.0005075, 0.0005075, 0.0005075, 0.003922, 0.002199, 0.002199, 0.002199, 0.003922, 0.0001692, 0.0001692, 0.0001692, 0.003922, 0.00103, 0.00103, 0.00103, 0.003922, 0.0001692, 0.0001692, 0.0001692, 0.003922, 0.0, 0.0, 0.0, 0.003922, 0.001646, 0.001646, 0.001646, 0.003922, 0.0001692, 0.0001692, 0.0001692, 0.003922, 0.00103, 0.00103, 0.00103, 0.003922, 0.0, 0.0, 0.0, 0.003922, 0.001953, 0.001953, 0.001953, 0.003922, 0.001092, 0.001092, 0.001092, 0.003922, 0.0001077, 0.0001077, 0.0001077, 0.003922, 0.001953, 0.001953, 0.001953, 0.003922, 0.0, 0.0, 0.0, 0.003922, 0.0005383, 0.0005383, 0.0005383, 0.003922, 0.0, 0.0, 0.0, 0.003922, 0.0, 0.0, 0.0, 0.003922, 0.00143, 0.00143, 0.00143, 0.003922, 0.0, 0.0, 0.0, 0.003922, 0.0005383, 0.0005383, 0.0005383, 0.003922, 0.001953, 0.001953, 0.001953, 0.003922, 0.0001384, 0.0001384, 0.0001384, 0.003922, 0.001307, 0.001307, 0.001307, 0.003922, 0.0003845, 0.0003845, 0.0003845, 0.003922, 0.0001384, 0.0001384, 0.0001384, 0.003922, 0.001953, 0.001953, 0.001953, 0.003922, 0.0001384, 0.0001384, 0.0001384, 0.003922, 0.0001077, 0.0001077, 0.0001077, 0.003922, 0.0, 0.0, 0.0, 0.003922, 0.0005383, 0.0005383, 0.0005383, 0.003922, 0.0001077, 0.0001077, 0.0001077, 0.003922, 0.0001384, 0.0001384, 0.0001384, 0.003922, 0.001276, 0.001276, 0.001276, 0.003922, 0.0, 0.0, 0.0, 0.003922, 0.0009996, 0.0009996, 0.0009996, 0.003922, 0.0004152, 0.0004152, 0.0004152, 0.003922, 0.0, 0.0, 0.0, 0.003922, 0.001276, 0.001276, 0.001276, 0.003922, 0.0, 0.0, 0.0, 0.003922, 0.0006613, 0.0006613, 0.0006613, 0.003922, 4.614e-05, 4.614e-05, 4.614e-05, 0.003922, 0.00143, 0.00143, 0.00143, 0.003922, 0.0006613, 0.0006613, 0.0006613, 0.003922, 0.0, 0.0, 0.0, 0.003922])
me_base_cave2.materials.append(mat_caveleaves_mat)
me_base_cave2.update()
me_base_cave2.normals_split_custom_set([tuple(v) for v in zip(*[iter([0.384, -0.8018, 0.4579, 0.384, -0.8018, 0.4579, 0.384, -0.8018, 0.4579, -0.5499, -0.6007, 0.5804, -0.5499, -0.6007, 0.5804, -0.5499, -0.6007, 0.5804, -0.2733, 0.9434, 0.1881, -0.2733, 0.9434, 0.1881, -0.2733, 0.9434, 0.1881, -0.4899, 0.8028, 0.3399, -0.4899, 0.8028, 0.3399, -0.4899, 0.8028, 0.3399, 0.4002, 0.7858, 0.4715, 0.4002, 0.7858, 0.4715, 0.4002, 0.7858, 0.4715, 0.6115, 0.7126, 0.344, 0.6115, 0.7126, 0.344, 0.6115, 0.7126, 0.344, 0.516, 0.7987, 0.3096, 0.516, 0.7987, 0.3096, 0.516, 0.7987, 0.3096, 0.5538, 0.6582, 0.51, 0.5538, 0.6582, 0.51, 0.5538, 0.6582, 0.51, -0.8564, -0.07913, -0.5102, -0.8564, -0.07913, -0.5102, -0.8564, -0.07913, -0.5102, -0.1039, 0.3717, -0.9225, -0.1039, 0.3717, -0.9225, -0.1039, 0.3717, -0.9225, -0.7568, 0.06773, 0.6501, -0.7568, 0.06773, 0.6501, -0.7568, 0.06773, 0.6501, -0.7549, -0.2298, 0.6143, -0.7549, -0.2298, 0.6143, -0.7549, -0.2298, 0.6143, -0.9999, 0.005975, -0.01093, -0.9999, 0.005975, -0.01093, -0.9999, 0.005975, -0.01093, -0.9683, -0.1082, 0.2252, -0.9683, -0.1082, 0.2252, -0.9683, -0.1082, 0.2252, 0.01976, -0.1098, -0.9938, 0.01976, -0.1098, -0.9938, 0.01976, -0.1098, -0.9938, -0.1016, -0.3262, -0.9398, -0.1016, -0.3262, -0.9398, -0.1016, -0.3262, -0.9398, -0.7559, -0.2228, 0.6156, -0.7559, -0.2228, 0.6156, -0.7559, -0.2228, 0.6156, -0.8726, 0.4877, -0.02577, -0.8726, 0.4877, -0.02577, -0.8726, 0.4877, -0.02577, 0.43, 0.09599, 0.8977, 0.43, 0.09599, 0.8977, 0.43, 0.09599, 0.8977, 0.3243, -0.1839, 0.9279, 0.3243, -0.1839, 0.9279, 0.3243, -0.1839, 0.9279, -0.3162, -0.02395, 0.9484, -0.3162, -0.02395, 0.9484, -0.3162, -0.02395, 0.9484, -0.06519, -0.06961, 0.9954, -0.06519, -0.06961, 0.9954, -0.06519, -0.06961, 0.9954, -0.9303, -0.1115, -0.3495, -0.9303, -0.1115, -0.3495, -0.9303, -0.1115, -0.3495, -0.9325, -0.3024, -0.1974, -0.9325, -0.3024, -0.1974, -0.9325, -0.3024, -0.1974, 0.2541, -0.07451, 0.9643, 0.2541, -0.07451, 0.9643, 0.2541, -0.07451, 0.9643, -0.5642, 0.3712, 0.7375, -0.5642, 0.3712, 0.7375, -0.5642, 0.3712, 0.7375, 0.9959, 0.06699, 0.06038, 0.9959, 0.06699, 0.06038, 0.9959, 0.06699, 0.06038, 0.9686, -0.2311, 0.09218, 0.9686, -0.2311, 0.09218, 0.9686, -0.2311, 0.09218, 0.7112, 0.004156, 0.7029, 0.7112, 0.004156, 0.7029, 0.7112, 0.004156, 0.7029, 0.8489, -0.1081, 0.5174, 0.8489, -0.1081, 0.5174, 0.8489, -0.1081, 0.5174, -0.7, -0.108, 0.7059, -0.7, -0.108, 0.7059, -0.7, -0.108, 0.7059, -0.5823, -0.321, 0.7469, -0.5823, -0.321, 0.7469, -0.5823, -0.321, 0.7469, -1.0, 0.000983, 0.000983, -1.0, 0.000983, 0.0009831, -1.0, 0.000983, 0.000983, -1.0, 0.0009831, 0.000983, -1.0, 0.000983, 0.0009831, -1.0, 0.000983, 0.000983, 1.0, 5.075e-08, -0.0009588, 1.0, 3.18e-09, -0.0009588, 1.0, 7.835e-09, -0.0009588, 1.0, -4.58e-08, -0.0009588, 1.0, 3.18e-09, -0.0009588, 1.0, 5.075e-08, -0.0009588, 4.58e-08, 1.0, -0.0009588, 0.0, 1.0, -0.0009588, -4.602e-08, 1.0, -0.0009588, -4.191e-11, 1.0, -0.0009588, 0.0, 1.0, -0.0009588, 4.58e-08, 1.0, -0.0009588, 0.0009831, 0.0009829, 1.0, 0.000983, 0.000983, 1.0, 0.000983, 0.000983, 1.0, 0.000983, 0.000983, 1.0, 0.000983, 0.000983, 1.0, 0.0009831, 0.0009829, 1.0, 0.0009831, -1.0, 0.000983, 0.000983, -1.0, 0.0009831, 0.000983, -1.0, 0.0009831, 0.000983, -1.0, 0.0009831, 0.000983, -1.0, 0.0009831, 0.0009831, -1.0, 0.000983, 0.001965, 7.939e-08, -1.0, 0.001965, -1.487e-08, -1.0, 0.001965, 1.734e-07, -1.0, 0.001965, 7.947e-08, -1.0, 0.001965, -1.487e-08, -1.0, 0.001965, 7.939e-08, -1.0, -0.2377, -0.6563, 0.7161, -0.2377, -0.6563, 0.7161, -0.2376, -0.6563, 0.7161, -0.2377, -0.6563, 0.7161, -0.2377, -0.6563, 0.7161, -0.2377, -0.6563, 0.7161, 0.0604, -0.9163, 0.3958, 0.06039, -0.9164, 0.3958, 0.06039, -0.9164, 0.3958, 0.06034, -0.9164, 0.3958, 0.06039, -0.9164, 0.3958, 0.0604, -0.9163, 0.3958, -0.2311, 0.7957, 0.5599, -0.2311, 0.7957, 0.5599, -0.2311, 0.7957, 0.5599, -0.2311, 0.7957, 0.5599, -0.2311, 0.7957, 0.5599, -0.2311, 0.7957, 0.5599, -0.5068, 0.8596, -0.06581, -0.5068, 0.8596, -0.0658, -0.5068, 0.8596, -0.06583, -0.5068, 0.8596, -0.06579, -0.5068, 0.8596, -0.0658, -0.5068, 0.8596, -0.06581, 0.3918, 0.6828, 0.6167, 0.3918, 0.6828, 0.6166, 0.3918, 0.6828, 0.6167, 0.3918, 0.6828, 0.6167, 0.3918, 0.6828, 0.6166, 0.3918, 0.6828, 0.6167, 0.5973, 0.7827, 0.1748, 0.5973, 0.7827, 0.1748, 0.5973, 0.7827, 0.1748, 0.5973, 0.7827, 0.1748, 0.5973, 0.7827, 0.1748, 0.5973, 0.7827, 0.1748, 0.258, 0.8328, 0.4898, 0.258, 0.8328, 0.4898, 0.258, 0.8328, 0.4898, 0.258, 0.8328, 0.4898, 0.258, 0.8328, 0.4898, 0.258, 0.8328, 0.4898, 0.7773, 0.5579, 0.2909, 0.7773, 0.5579, 0.2909, 0.7773, 0.5579, 0.2909, 0.7773, 0.5578, 0.2909, 0.7773, 0.5579, 0.2909, 0.7773, 0.5579, 0.2909, -0.4328, 0.3756, -0.8195, -0.4328, 0.3756, -0.8195, -0.4328, 0.3756, -0.8195, -0.4328, 0.3756, -0.8195, -0.4328, 0.3756, -0.8195, -0.4328, 0.3756, -0.8195, -0.6261, -0.09655, -0.7738, -0.6261, -0.09655, -0.7738, -0.6261, -0.09655, -0.7738, -0.6261, -0.09655, -0.7738, -0.6261, -0.09655, -0.7738, -0.6261, -0.09655, -0.7738, -0.5083, -0.1844, 0.8412, -0.5083, -0.1844, 0.8412, -0.5083, -0.1844, 0.8412, -0.5083, -0.1844, 0.8412, -0.5083, -0.1844, 0.8412, -0.5083, -0.1844, 0.8412, -0.9381, 0.02952, 0.3452, -0.9381, 0.02953, 0.3452, -0.9381, 0.02951, 0.3452, -0.9381, 0.02951, 0.3452, -0.9381, 0.02953, 0.3452, -0.9381, 0.02952, 0.3452, -0.9831, -0.1311, -0.1275, -0.9831, -0.1311, -0.1275, -0.9831, -0.1311, -0.1275, -0.9831, -0.1311, -0.1275, -0.9831, -0.1311, -0.1275, -0.9831, -0.1311, -0.1275, -0.9403, 0.02943, 0.339, -0.9403, 0.02942, 0.339, -0.9403, 0.02944, 0.339, -0.9403, 0.0294, 0.339, -0.9403, 0.02942, 0.339, -0.9403, 0.02943, 0.339, 0.2489, -0.3153, -0.9158, 0.2489, -0.3154, -0.9158, 0.2488, -0.3154, -0.9158, 0.2488, -0.3154, -0.9158, 0.2489, -0.3154, -0.9158, 0.2489, -0.3153, -0.9158, -0.3383, -0.09933, -0.9358, -0.3383, -0.09935, -0.9358, -0.3383, -0.09932, -0.9358, -0.3383, -0.09937, -0.9358, -0.3383, -0.09935, -0.9358, -0.3383, -0.09933, -0.9358, -0.8763, 0.3751, 0.3022, -0.8763, 0.3751, 0.3022, -0.8763, 0.3751, 0.3022, -0.8763, 0.3751, 0.3022, -0.8763, 0.3751, 0.3022, -0.8763, 0.3751, 0.3022, -0.9352, -0.1266, 0.3308, -0.9352, -0.1266, 0.3308, -0.9352, -0.1266, 0.3308, -0.9352, -0.1266, 0.3308, -0.9352, -0.1266, 0.3308, -0.9352, -0.1266, 0.3308, 0.6119, -0.2332, 0.7558, 0.6119, -0.2331, 0.7558, 0.6119, -0.2332, 0.7558, 0.6119, -0.2332, 0.7558, 0.6119, -0.2331, 0.7558, 0.6119, -0.2332, 0.7558, 0.08997, 0.1523, 0.9842, 0.08991, 0.1523, 0.9842, 0.08992, 0.1523, 0.9842, 0.0899, 0.1522, 0.9842, 0.08991, 0.1523, 0.9842, 0.08997, 0.1523, 0.9842, -0.3834, -0.1795, 0.906, -0.3834, -0.1795, 0.906, -0.3834, -0.1795, 0.906, -0.3833, -0.1795, 0.906, -0.3834, -0.1795, 0.906, -0.3834, -0.1795, 0.906, 0.01625, 0.09644, 0.9952, 0.01624, 0.09639, 0.9952, 0.01625, 0.09643, 0.9952, 0.01625, 0.09644, 0.9952, 0.01624, 0.09639, 0.9952, 0.01625, 0.09644, 0.9952, -0.7874, -0.3471, -0.5094, -0.7874, -0.3471, -0.5094, -0.7874, -0.3471, -0.5094, -0.7874, -0.3471, -0.5094, -0.7874, -0.3471, -0.5094, -0.7874, -0.3471, -0.5094, -0.999, -0.04316, -0.009264, -0.999, -0.04318, -0.00923, -0.999, -0.04319, -0.009219, -0.999, -0.04317, -0.009242, -0.999, -0.04318, -0.00923, -0.999, -0.04316, -0.009264, -0.2574, 0.3734, 0.8912, -0.2574, 0.3734, 0.8912, -0.2574, 0.3735, 0.8912, -0.2574, 0.3735, 0.8912, -0.2574, 0.3734, 0.8912, -0.2574, 0.3734, 0.8912, -0.09314, -0.09323, 0.9913, -0.09328, -0.09326, 0.9913, -0.09328, -0.09326, 0.9913, -0.09329, -0.09326, 0.9913, -0.09328, -0.09326, 0.9913, -0.09314, -0.09323, 0.9913, 0.9515, -0.1865, -0.2446, 0.9515, -0.1865, -0.2446, 0.9515, -0.1865, -0.2446, 0.9515, -0.1865, -0.2446, 0.9515, -0.1865, -0.2446, 0.9515, -0.1865, -0.2446, 0.9139, 0.03031, 0.4049, 0.9139, 0.03034, 0.4048, 0.9139, 0.03031, 0.4049, 0.9139, 0.03033, 0.4048, 0.9139, 0.03034, 0.4048, 0.9139, 0.03031, 0.4049, 0.6134, -0.1262, 0.7796, 0.6133, -0.1263, 0.7797, 0.6133, -0.1262, 0.7797, 0.6133, -0.1262, 0.7797, 0.6133, -0.1263, 0.7797, 0.6134, -0.1262, 0.7796, 0.9115, 0.0277, 0.4103, 0.9115, 0.02767, 0.4103, 0.9115, 0.02764, 0.4104, 0.9116, 0.02771, 0.4102, 0.9115, 0.02767, 0.4103, 0.9115, 0.0277, 0.4103, -0.814, -0.3145, 0.4884, -0.814, -0.3145, 0.4884, -0.814, -0.3145, 0.4884, -0.814, -0.3145, 0.4884, -0.814, -0.3145, 0.4884, -0.814, -0.3145, 0.4884, -0.41, -0.09525, 0.9071, -0.4101, -0.09527, 0.9071, -0.41, -0.09526, 0.9071, -0.41, -0.09525, 0.9071, -0.4101, -0.09527, 0.9071, -0.41, -0.09525, 0.9071])] * 3)])

# ---- objects
ob_base_cave2 = bpy.data.objects.new('BASE_CAVE2', me_base_cave2)

# ---- transforms, parenting, visibility, modifiers, constraints
ob_base_cave2.location = (0.0, 0.0, 0.0)

# ---- collection membership
scene.collection.objects.link(ob_base_cave2)

# ---- scene / render settings (as saved in the file)
scene.frame_start = 1; scene.frame_end = 250; scene.frame_set(1)
scene.render.engine = 'BLENDER_EEVEE_NEXT'
scene.render.bake_bias = 0.0
scene.render.bake_samples = 0
scene.cycles.sampling_pattern = 'TABULATED_SOBOL'
scene.eevee.use_volume_custom_range = False
bpy.context.view_layer.update()

# ---- added for rendering (the .blend has no active camera and no usable light): camera, sun + grey world if the file has none
cam_auto = bpy.data.cameras.new('AutoCamera')
cam_auto.lens = 50.0
cam_auto.sensor_width = 36.0
cam_auto.clip_end = 1000.0
ob_auto_camera = bpy.data.objects.new('AutoCamera', cam_auto)
scene.collection.objects.link(ob_auto_camera)
ob_auto_camera.location = (2.09898, -1.88371, 1.67919)
ob_auto_camera.rotation_euler = (1.09748, -7.21219e-08, 0.694738)
scene.camera = ob_auto_camera
light_auto_sun = bpy.data.lights.new('AutoSun', 'SUN')
light_auto_sun.energy = 3.0
light_auto_sun.angle = 0.0523599
ob_auto_sun = bpy.data.objects.new('AutoSun', light_auto_sun)
scene.collection.objects.link(ob_auto_sun)
ob_auto_sun.rotation_euler = (0.872665, 0.174533, 0.523599)
if scene.world is None:
    world_auto = bpy.data.worlds.new('AutoWorld')
    world_auto.color = (0.3, 0.3, 0.3)
    scene.world = world_auto
bpy.context.view_layer.update()
